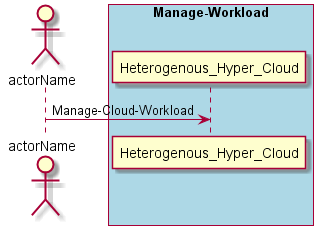

The diagram above was rendered by PlantUML. Its source (embedded in the PNG):
@startuml
Actor "actorName" as A

box "Manage-Workload" #lightblue
participant "Heterogenous_Hyper_Cloud" as S
A -> S : Manage-Cloud-Workload
end box

@enduml